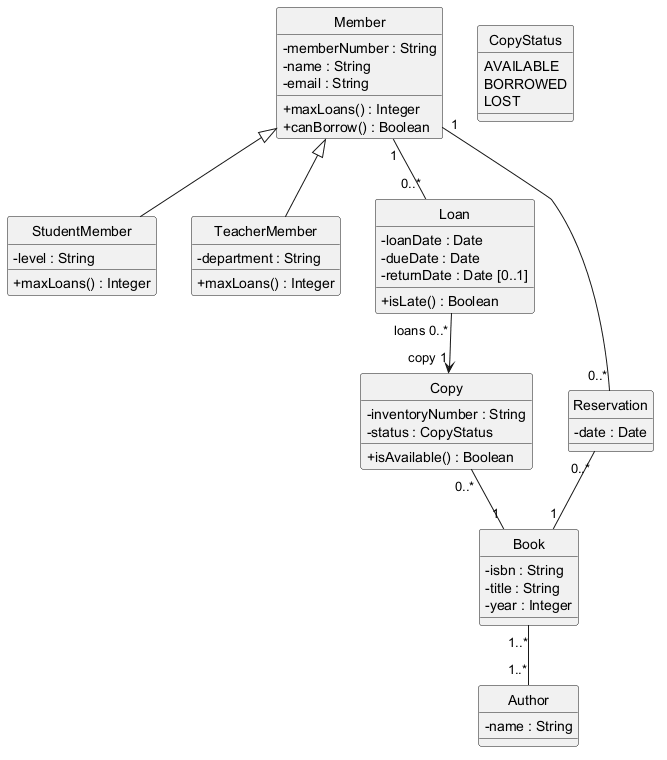

The diagram above was rendered by PlantUML. Its source (embedded in the PNG):
@startuml

skinparam classAttributeIconSize 0
hide circle

class Member {
  - memberNumber : String
  - name : String
  - email : String
  + maxLoans() : Integer
  + canBorrow() : Boolean
}

class StudentMember {
  - level : String
  + maxLoans() : Integer
}

class TeacherMember {
  - department : String
  + maxLoans() : Integer
}

class Loan {
  - loanDate : Date
  - dueDate : Date
  - returnDate : Date [0..1]
  + isLate() : Boolean
}

class Copy {
  - inventoryNumber : String
  - status : CopyStatus
  + isAvailable() : Boolean
}

class Book {
  - isbn : String
  - title : String
  - year : Integer
}

class Author {
  - name : String
}

class Reservation {
  - date : Date
}

enum CopyStatus {
  AVAILABLE
  BORROWED
  LOST
}

Member <|-- StudentMember
Member <|-- TeacherMember

Member "1" -- "0..*" Loan

Loan "loans 0..*" --> "copy 1" Copy

Copy "0..*" -- "1" Book

Member "1" -- "0..*" Reservation

Reservation "0..*" -- "1" Book

Book "1..*" -- "1..*" Author

@enduml